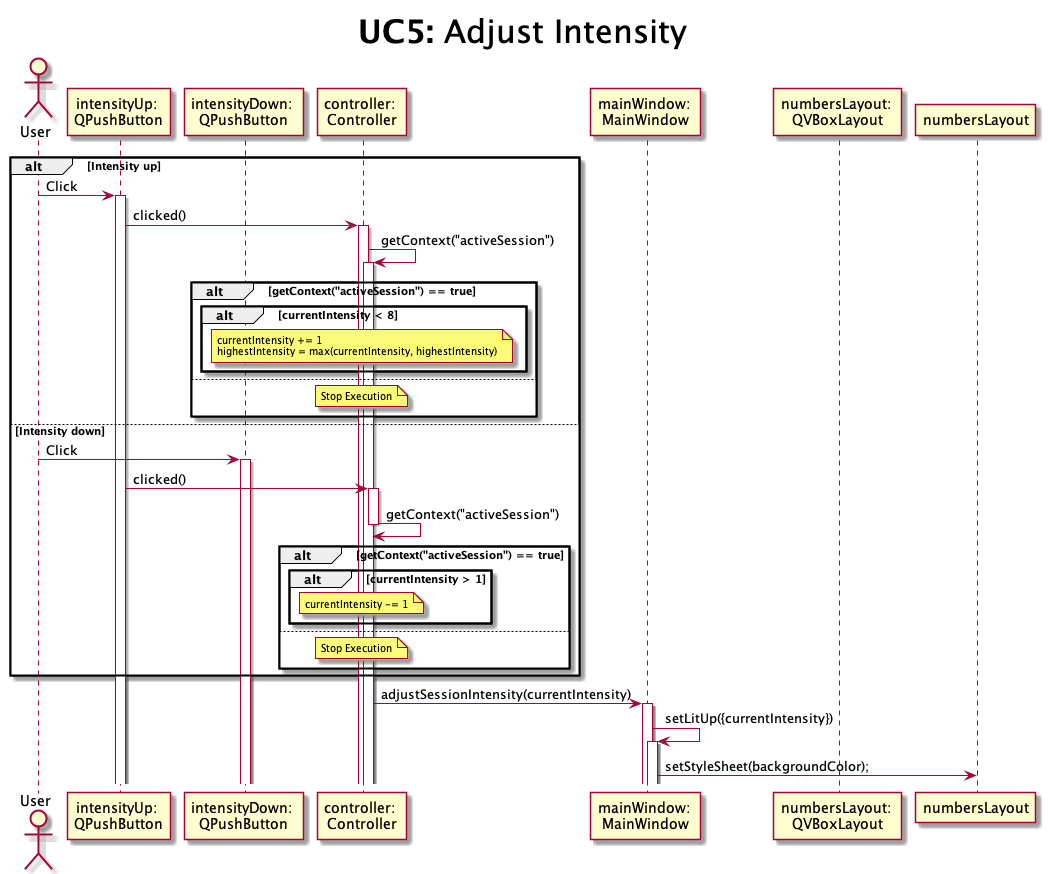

The diagram above was rendered by PlantUML. Its source (embedded in the PNG):
@startuml UC5-adjustIntensity

title <size:32>**UC5:** Adjust Intensity

actor       User as user
participant "intensityUp: \nQPushButton" as upButton
participant "intensityDown: \nQPushButton" as downButton
participant "controller: \nController" as controller
participant "mainWindow: \nMainWindow" as mainWindow
participant "numbersLayout: \nQVBoxLayout" as graph

alt Intensity up

    user -> upButton ++ : Click
    upButton -> controller ++ : clicked()
    controller -> controller ++ : getContext("activeSession")
    alt getContext("activeSession") == true
        alt currentIntensity < 8
            note over controller: <size:10>currentIntensity += 1 \n<size:10>highestIntensity = max(currentIntensity, highestIntensity)
        end
    else 
        note over controller: <size:10>Stop Execution
    end



else Intensity down

    user -> downButton ++ : Click
    upButton -> controller ++ : clicked()
    controller -> controller -- : getContext("activeSession")
    alt getContext("activeSession") == true
        alt currentIntensity > 1
            note over controller: <size:10>currentIntensity -= 1
        end
    else
        note over controller: <size:10>Stop Execution
    end

end

controller -> mainWindow ++ : adjustSessionIntensity(currentIntensity)
mainWindow -> mainWindow ++ : setLitUp({currentIntensity})
mainWindow -> numbersLayout : setStyleSheet(backgroundColor);

@enduml